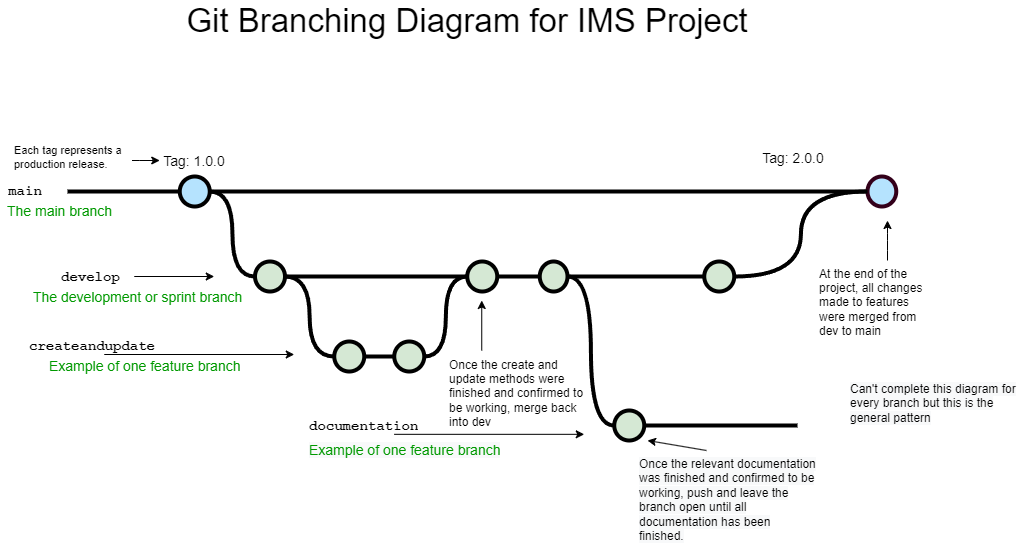

The diagram above was exported from draw.io. Its source (the exported page's mxGraphModel, read from the mxfile embedded in the PNG):
<mxGraphModel dx="920" dy="504" grid="1" gridSize="10" guides="1" tooltips="1" connect="1" arrows="1" fold="1" page="1" pageScale="1" pageWidth="1100" pageHeight="850" math="0" shadow="0">
  <root>
    <mxCell id="0" />
    <mxCell id="1" parent="0" />
    <mxCell id="uWUnNED6HEl2aK5fdaIb-9" style="edgeStyle=orthogonalEdgeStyle;curved=1;rounded=0;html=1;exitX=1;exitY=0.5;exitPerimeter=0;entryX=0;entryY=0.5;entryPerimeter=0;endArrow=none;endFill=0;jettySize=auto;orthogonalLoop=1;strokeWidth=4;fontSize=15;" parent="1" source="uWUnNED6HEl2aK5fdaIb-10" target="uWUnNED6HEl2aK5fdaIb-15" edge="1">
      <mxGeometry relative="1" as="geometry" />
    </mxCell>
    <mxCell id="uWUnNED6HEl2aK5fdaIb-10" value="" style="verticalLabelPosition=bottom;verticalAlign=top;html=1;strokeWidth=4;shape=mxgraph.flowchart.on-page_reference;plain-blue;gradientColor=none;fillColor=#B5E3Fe;strokeColor=#000000;" parent="1" vertex="1">
      <mxGeometry x="262.25" y="196" width="30" height="30" as="geometry" />
    </mxCell>
    <mxCell id="uWUnNED6HEl2aK5fdaIb-80" value="" style="edgeStyle=orthogonalEdgeStyle;curved=1;rounded=0;orthogonalLoop=1;jettySize=auto;html=1;endArrow=none;endFill=0;strokeWidth=4;entryX=0;entryY=0.5;entryDx=0;entryDy=0;entryPerimeter=0;exitX=1;exitY=0.5;exitDx=0;exitDy=0;exitPerimeter=0;" parent="1" source="uWUnNED6HEl2aK5fdaIb-10" target="uWUnNED6HEl2aK5fdaIb-109" edge="1">
      <mxGeometry relative="1" as="geometry">
        <mxPoint x="734.4999999999995" y="211" as="targetPoint" />
        <mxPoint x="310" y="220" as="sourcePoint" />
      </mxGeometry>
    </mxCell>
    <mxCell id="uWUnNED6HEl2aK5fdaIb-109" value="" style="verticalLabelPosition=bottom;verticalAlign=top;html=1;strokeWidth=4;shape=mxgraph.flowchart.on-page_reference;plain-blue;gradientColor=none;strokeColor=#33001A;fillColor=#B5E3FE;" parent="1" vertex="1">
      <mxGeometry x="950" y="196" width="28.75" height="30" as="geometry" />
    </mxCell>
    <mxCell id="uWUnNED6HEl2aK5fdaIb-12" value="" style="edgeStyle=orthogonalEdgeStyle;rounded=0;html=1;jettySize=auto;orthogonalLoop=1;strokeWidth=4;endArrow=none;endFill=0;" parent="1" target="uWUnNED6HEl2aK5fdaIb-10" edge="1">
      <mxGeometry x="192.25" y="211" as="geometry">
        <mxPoint x="150" y="211" as="sourcePoint" />
      </mxGeometry>
    </mxCell>
    <mxCell id="uWUnNED6HEl2aK5fdaIb-13" value="main" style="text;html=1;strokeColor=none;fillColor=none;align=center;verticalAlign=middle;whiteSpace=wrap;overflow=hidden;fontSize=14;fontStyle=1;fontFamily=Courier New;" parent="1" vertex="1">
      <mxGeometry x="83" y="190" width="50" height="42" as="geometry" />
    </mxCell>
    <mxCell id="uWUnNED6HEl2aK5fdaIb-14" style="edgeStyle=orthogonalEdgeStyle;curved=1;rounded=0;html=1;exitX=1;exitY=0.5;exitPerimeter=0;endArrow=none;endFill=0;jettySize=auto;orthogonalLoop=1;strokeWidth=4;fontSize=15;" parent="1" source="uWUnNED6HEl2aK5fdaIb-15" edge="1">
      <mxGeometry relative="1" as="geometry">
        <mxPoint x="550" y="296" as="targetPoint" />
      </mxGeometry>
    </mxCell>
    <mxCell id="uWUnNED6HEl2aK5fdaIb-15" value="" style="verticalLabelPosition=bottom;verticalAlign=top;html=1;strokeWidth=4;shape=mxgraph.flowchart.on-page_reference;plain-purple;gradientColor=none;strokeColor=#000000;fillColor=#D5E8D4;" parent="1" vertex="1">
      <mxGeometry x="337.5" y="281" width="30" height="30" as="geometry" />
    </mxCell>
    <mxCell id="uWUnNED6HEl2aK5fdaIb-19" value="" style="verticalLabelPosition=bottom;verticalAlign=top;html=1;strokeWidth=4;shape=mxgraph.flowchart.on-page_reference;plain-purple;gradientColor=none;strokeColor=#000000;fillColor=#D5E8D4;" parent="1" vertex="1">
      <mxGeometry x="549.75" y="281" width="30" height="30" as="geometry" />
    </mxCell>
    <mxCell id="uWUnNED6HEl2aK5fdaIb-71" value="" style="edgeStyle=orthogonalEdgeStyle;rounded=0;orthogonalLoop=1;jettySize=auto;html=1;endArrow=none;endFill=0;strokeWidth=4;" parent="1" source="uWUnNED6HEl2aK5fdaIb-69" target="uWUnNED6HEl2aK5fdaIb-70" edge="1">
      <mxGeometry relative="1" as="geometry" />
    </mxCell>
    <mxCell id="uWUnNED6HEl2aK5fdaIb-75" style="edgeStyle=orthogonalEdgeStyle;rounded=0;orthogonalLoop=1;jettySize=auto;html=1;entryX=1;entryY=0.5;entryDx=0;entryDy=0;entryPerimeter=0;endArrow=none;endFill=0;strokeWidth=4;curved=1;" parent="1" source="uWUnNED6HEl2aK5fdaIb-69" target="uWUnNED6HEl2aK5fdaIb-15" edge="1">
      <mxGeometry relative="1" as="geometry" />
    </mxCell>
    <mxCell id="uWUnNED6HEl2aK5fdaIb-69" value="" style="verticalLabelPosition=bottom;verticalAlign=top;html=1;strokeWidth=4;shape=mxgraph.flowchart.on-page_reference;plain-purple;gradientColor=none;strokeColor=#000000;fillColor=#D5E8D4;" parent="1" vertex="1">
      <mxGeometry x="416.75" y="361" width="30" height="30" as="geometry" />
    </mxCell>
    <mxCell id="uWUnNED6HEl2aK5fdaIb-78" value="" style="edgeStyle=orthogonalEdgeStyle;curved=1;rounded=0;orthogonalLoop=1;jettySize=auto;html=1;endArrow=none;endFill=0;strokeWidth=4;exitX=1;exitY=0.5;exitDx=0;exitDy=0;exitPerimeter=0;" parent="1" source="uWUnNED6HEl2aK5fdaIb-19" target="uWUnNED6HEl2aK5fdaIb-77" edge="1">
      <mxGeometry relative="1" as="geometry" />
    </mxCell>
    <mxCell id="uWUnNED6HEl2aK5fdaIb-70" value="" style="verticalLabelPosition=bottom;verticalAlign=top;html=1;strokeWidth=4;shape=mxgraph.flowchart.on-page_reference;plain-purple;gradientColor=none;strokeColor=#000000;fillColor=#D5E8D4;" parent="1" vertex="1">
      <mxGeometry x="476.75" y="361" width="30" height="30" as="geometry" />
    </mxCell>
    <mxCell id="uWUnNED6HEl2aK5fdaIb-96" value="" style="edgeStyle=orthogonalEdgeStyle;curved=1;rounded=0;orthogonalLoop=1;jettySize=auto;html=1;endArrow=none;endFill=0;strokeWidth=4;fontFamily=Courier New;fontColor=#009900;entryX=0;entryY=0.5;entryDx=0;entryDy=0;entryPerimeter=0;" parent="1" source="uWUnNED6HEl2aK5fdaIb-77" target="uWUnNED6HEl2aK5fdaIb-95" edge="1">
      <mxGeometry relative="1" as="geometry">
        <mxPoint x="696.75" y="296" as="targetPoint" />
      </mxGeometry>
    </mxCell>
    <mxCell id="uWUnNED6HEl2aK5fdaIb-77" value="" style="verticalLabelPosition=bottom;verticalAlign=top;html=1;strokeWidth=4;shape=mxgraph.flowchart.on-page_reference;plain-purple;gradientColor=none;strokeColor=#000000;fillColor=#D5E8D4;" parent="1" vertex="1">
      <mxGeometry x="622.25" y="281" width="27.75" height="30" as="geometry" />
    </mxCell>
    <mxCell id="uWUnNED6HEl2aK5fdaIb-108" style="edgeStyle=orthogonalEdgeStyle;curved=1;rounded=0;orthogonalLoop=1;jettySize=auto;html=1;endArrow=none;endFill=0;strokeWidth=4;fontFamily=Courier New;fontColor=#009900;" parent="1" source="uWUnNED6HEl2aK5fdaIb-95" edge="1">
      <mxGeometry relative="1" as="geometry">
        <mxPoint x="880" y="445" as="targetPoint" />
      </mxGeometry>
    </mxCell>
    <mxCell id="uWUnNED6HEl2aK5fdaIb-95" value="" style="verticalLabelPosition=bottom;verticalAlign=top;html=1;strokeWidth=4;shape=mxgraph.flowchart.on-page_reference;plain-purple;gradientColor=none;strokeColor=#000000;fillColor=#D5E8D4;" parent="1" vertex="1">
      <mxGeometry x="696.75" y="430" width="30" height="30" as="geometry" />
    </mxCell>
    <mxCell id="uWUnNED6HEl2aK5fdaIb-76" value="develop" style="text;html=1;strokeColor=none;fillColor=none;align=left;verticalAlign=middle;whiteSpace=wrap;overflow=hidden;fontSize=14;fontStyle=1;fontFamily=Courier New;" parent="1" vertex="1">
      <mxGeometry x="141.88" y="286" width="91" height="20" as="geometry" />
    </mxCell>
    <mxCell id="uWUnNED6HEl2aK5fdaIb-97" style="edgeStyle=orthogonalEdgeStyle;curved=1;rounded=0;orthogonalLoop=1;jettySize=auto;html=1;exitX=1;exitY=0.5;exitDx=0;exitDy=0;exitPerimeter=0;entryX=0;entryY=0.5;entryDx=0;entryDy=0;entryPerimeter=0;endArrow=none;endFill=0;strokeWidth=4;fontFamily=Courier New;fontColor=#009900;" parent="1" source="uWUnNED6HEl2aK5fdaIb-70" target="uWUnNED6HEl2aK5fdaIb-19" edge="1">
      <mxGeometry relative="1" as="geometry">
        <mxPoint x="641.75" y="455" as="sourcePoint" />
      </mxGeometry>
    </mxCell>
    <mxCell id="uWUnNED6HEl2aK5fdaIb-86" value="createandupdate" style="text;html=1;strokeColor=none;fillColor=none;align=left;verticalAlign=middle;whiteSpace=wrap;overflow=hidden;fontSize=14;fontStyle=1;fontFamily=Courier New;" parent="1" vertex="1">
      <mxGeometry x="110" y="355" width="240" height="20" as="geometry" />
    </mxCell>
    <mxCell id="uWUnNED6HEl2aK5fdaIb-87" value="The development or sprint branch" style="text;html=1;strokeColor=none;fillColor=none;align=left;verticalAlign=middle;whiteSpace=wrap;overflow=hidden;fontSize=14;fontStyle=0;fontColor=#009900;" parent="1" vertex="1">
      <mxGeometry x="114.25" y="306" width="240" height="20" as="geometry" />
    </mxCell>
    <mxCell id="uWUnNED6HEl2aK5fdaIb-88" value="Example of one feature branch" style="text;html=1;strokeColor=none;fillColor=none;align=left;verticalAlign=middle;whiteSpace=wrap;overflow=hidden;fontSize=14;fontStyle=0;fontColor=#009900;" parent="1" vertex="1">
      <mxGeometry x="130" y="375" width="240" height="20" as="geometry" />
    </mxCell>
    <mxCell id="uWUnNED6HEl2aK5fdaIb-90" value="The main branch&lt;br&gt;" style="text;html=1;strokeColor=none;fillColor=none;align=left;verticalAlign=middle;whiteSpace=wrap;overflow=hidden;fontSize=14;fontStyle=0;fontColor=#009900;" parent="1" vertex="1">
      <mxGeometry x="88.25" y="220" width="146.75" height="20" as="geometry" />
    </mxCell>
    <mxCell id="uWUnNED6HEl2aK5fdaIb-92" value="" style="endArrow=classic;html=1;strokeWidth=1;fontFamily=Courier New;fontColor=#009900;" parent="1" edge="1">
      <mxGeometry width="50" height="50" relative="1" as="geometry">
        <mxPoint x="186.75" y="374" as="sourcePoint" />
        <mxPoint x="376.75" y="374" as="targetPoint" />
      </mxGeometry>
    </mxCell>
    <mxCell id="uWUnNED6HEl2aK5fdaIb-93" value="" style="endArrow=classic;html=1;strokeWidth=1;fontFamily=Courier New;fontColor=#009900;" parent="1" edge="1">
      <mxGeometry width="50" height="50" relative="1" as="geometry">
        <mxPoint x="216.75" y="296" as="sourcePoint" />
        <mxPoint x="296.75" y="296" as="targetPoint" />
      </mxGeometry>
    </mxCell>
    <mxCell id="uWUnNED6HEl2aK5fdaIb-101" value="Tag: 2.0.0" style="text;html=1;strokeColor=none;fillColor=none;align=center;verticalAlign=middle;whiteSpace=wrap;overflow=hidden;fontSize=14;" parent="1" vertex="1">
      <mxGeometry x="821.25" y="167" width="110" height="20" as="geometry" />
    </mxCell>
    <mxCell id="uWUnNED6HEl2aK5fdaIb-103" value="Tag: 1.0.0" style="text;html=1;strokeColor=none;fillColor=none;align=center;verticalAlign=middle;whiteSpace=wrap;overflow=hidden;fontSize=14;" parent="1" vertex="1">
      <mxGeometry x="242.25" y="170" width="70" height="20" as="geometry" />
    </mxCell>
    <mxCell id="uWUnNED6HEl2aK5fdaIb-115" style="edgeStyle=orthogonalEdgeStyle;curved=1;rounded=0;orthogonalLoop=1;jettySize=auto;html=1;entryX=0;entryY=0.5;entryDx=0;entryDy=0;entryPerimeter=0;endArrow=none;endFill=0;strokeWidth=4;fontFamily=Courier New;fontColor=#009900;" parent="1" source="uWUnNED6HEl2aK5fdaIb-106" target="uWUnNED6HEl2aK5fdaIb-109" edge="1">
      <mxGeometry relative="1" as="geometry" />
    </mxCell>
    <mxCell id="uWUnNED6HEl2aK5fdaIb-106" value="" style="verticalLabelPosition=bottom;verticalAlign=top;html=1;strokeWidth=4;shape=mxgraph.flowchart.on-page_reference;plain-purple;gradientColor=none;strokeColor=#000000;fillColor=#D5E8D4;" parent="1" vertex="1">
      <mxGeometry x="786.75" y="281" width="30" height="30" as="geometry" />
    </mxCell>
    <mxCell id="fSnZ5vnYTslC5NarKmr_-1" value="" style="endArrow=classic;html=1;strokeWidth=1;fontFamily=Courier New;fontColor=#009900;" parent="1" edge="1">
      <mxGeometry width="50" height="50" relative="1" as="geometry">
        <mxPoint x="564.25" y="370" as="sourcePoint" />
        <mxPoint x="564.25" y="320" as="targetPoint" />
      </mxGeometry>
    </mxCell>
    <mxCell id="fSnZ5vnYTslC5NarKmr_-4" value="&lt;span style=&quot;text-align: center&quot;&gt;Once the create and update methods were finished and confirmed to be working, merge back into dev&lt;br&gt;&lt;/span&gt;" style="text;html=1;strokeColor=none;fillColor=none;align=left;verticalAlign=middle;whiteSpace=wrap;overflow=hidden;fontSize=12;fontStyle=0;fontColor=#000000;" parent="1" vertex="1">
      <mxGeometry x="530" y="355" width="150" height="115" as="geometry" />
    </mxCell>
    <mxCell id="fSnZ5vnYTslC5NarKmr_-9" value="" style="edgeStyle=orthogonalEdgeStyle;rounded=0;orthogonalLoop=1;jettySize=auto;html=1;fontSize=12;fontColor=#000000;entryX=0;entryY=0.5;entryDx=0;entryDy=0;" parent="1" source="fSnZ5vnYTslC5NarKmr_-8" target="uWUnNED6HEl2aK5fdaIb-103" edge="1">
      <mxGeometry relative="1" as="geometry">
        <mxPoint x="222.25" y="180" as="targetPoint" />
        <Array as="points">
          <mxPoint x="222.25" y="180" />
          <mxPoint x="222.25" y="180" />
        </Array>
      </mxGeometry>
    </mxCell>
    <mxCell id="fSnZ5vnYTslC5NarKmr_-8" value="&lt;span style=&quot;text-align: center; font-size: 11px;&quot;&gt;Each tag represents a production release.&lt;/span&gt;" style="text;html=1;strokeColor=none;fillColor=none;align=left;verticalAlign=middle;whiteSpace=wrap;overflow=hidden;fontSize=11;fontStyle=0;fontColor=#000000;" parent="1" vertex="1">
      <mxGeometry x="94.5" y="158" width="120" height="38" as="geometry" />
    </mxCell>
    <mxCell id="fSnZ5vnYTslC5NarKmr_-11" value="Git Branching Diagram for IMS Project" style="text;html=1;strokeColor=none;fillColor=none;align=center;verticalAlign=middle;whiteSpace=wrap;rounded=0;fontSize=33;fontColor=#000000;" parent="1" vertex="1">
      <mxGeometry x="260" y="20" width="580" height="40" as="geometry" />
    </mxCell>
    <mxCell id="9hBKPDzoitwpIBdzFDQ7-15" value="&lt;span style=&quot;text-align: center&quot;&gt;At the end of the project, all changes made to features were merged from dev to main&lt;br&gt;&lt;/span&gt;" style="text;html=1;strokeColor=none;fillColor=none;align=left;verticalAlign=middle;whiteSpace=wrap;overflow=hidden;fontSize=12;fontStyle=0;fontColor=#000000;" parent="1" vertex="1">
      <mxGeometry x="900" y="281" width="120" height="81" as="geometry" />
    </mxCell>
    <mxCell id="VX9NsSwuYHe42lqOWDZ5-1" value="" style="endArrow=classic;html=1;strokeWidth=1;fontFamily=Courier New;fontColor=#009900;" edge="1" parent="1">
      <mxGeometry width="50" height="50" relative="1" as="geometry">
        <mxPoint x="476.75" y="453.82" as="sourcePoint" />
        <mxPoint x="666.75" y="453.82" as="targetPoint" />
      </mxGeometry>
    </mxCell>
    <mxCell id="VX9NsSwuYHe42lqOWDZ5-2" value="documentation" style="text;html=1;strokeColor=none;fillColor=none;align=left;verticalAlign=middle;whiteSpace=wrap;overflow=hidden;fontSize=14;fontStyle=1;fontFamily=Courier New;" vertex="1" parent="1">
      <mxGeometry x="390" y="435" width="240" height="20" as="geometry" />
    </mxCell>
    <mxCell id="VX9NsSwuYHe42lqOWDZ5-3" value="&lt;span style=&quot;color: rgb(0, 153, 0); font-family: Helvetica; font-size: 14px; font-style: normal; font-variant-ligatures: normal; font-variant-caps: normal; font-weight: 400; letter-spacing: normal; orphans: 2; text-align: left; text-indent: 0px; text-transform: none; widows: 2; word-spacing: 0px; -webkit-text-stroke-width: 0px; background-color: rgb(248, 249, 250); text-decoration-thickness: initial; text-decoration-style: initial; text-decoration-color: initial; float: none; display: inline !important;&quot;&gt;Example of one feature branch&lt;/span&gt;" style="text;whiteSpace=wrap;html=1;" vertex="1" parent="1">
      <mxGeometry x="390" y="455" width="220" height="40" as="geometry" />
    </mxCell>
    <mxCell id="VX9NsSwuYHe42lqOWDZ5-4" value="" style="endArrow=classic;html=1;strokeWidth=1;fontFamily=Courier New;fontColor=#009900;" edge="1" parent="1">
      <mxGeometry width="50" height="50" relative="1" as="geometry">
        <mxPoint x="789" y="470" as="sourcePoint" />
        <mxPoint x="730" y="460" as="targetPoint" />
        <Array as="points" />
      </mxGeometry>
    </mxCell>
    <mxCell id="VX9NsSwuYHe42lqOWDZ5-5" value="" style="edgeStyle=orthogonalEdgeStyle;curved=1;rounded=0;orthogonalLoop=1;jettySize=auto;html=1;endArrow=none;endFill=0;strokeWidth=4;fontFamily=Courier New;fontColor=#009900;entryX=0;entryY=0.5;entryDx=0;entryDy=0;entryPerimeter=0;exitX=1;exitY=0.5;exitDx=0;exitDy=0;exitPerimeter=0;" edge="1" parent="1" source="uWUnNED6HEl2aK5fdaIb-77" target="uWUnNED6HEl2aK5fdaIb-106">
      <mxGeometry relative="1" as="geometry">
        <mxPoint x="660" y="306" as="sourcePoint" />
        <mxPoint x="706.75" y="455" as="targetPoint" />
      </mxGeometry>
    </mxCell>
    <mxCell id="VX9NsSwuYHe42lqOWDZ5-6" value="&lt;span style=&quot;color: rgb(0, 0, 0); font-family: Helvetica; font-size: 12px; font-style: normal; font-variant-ligatures: normal; font-variant-caps: normal; font-weight: 400; letter-spacing: normal; orphans: 2; text-align: center; text-indent: 0px; text-transform: none; widows: 2; word-spacing: 0px; -webkit-text-stroke-width: 0px; background-color: rgb(248, 249, 250); text-decoration-thickness: initial; text-decoration-style: initial; text-decoration-color: initial; float: none; display: inline !important;&quot;&gt;Once the relevant documentation was finished and confirmed to be working, push and leave the branch open until all documentation has been finished.&lt;/span&gt;" style="text;whiteSpace=wrap;html=1;" vertex="1" parent="1">
      <mxGeometry x="720" y="470" width="180" height="50" as="geometry" />
    </mxCell>
    <mxCell id="VX9NsSwuYHe42lqOWDZ5-7" value="" style="endArrow=classic;html=1;strokeWidth=1;fontFamily=Courier New;fontColor=#009900;" edge="1" parent="1">
      <mxGeometry width="50" height="50" relative="1" as="geometry">
        <mxPoint x="970" y="280" as="sourcePoint" />
        <mxPoint x="970" y="240" as="targetPoint" />
        <Array as="points">
          <mxPoint x="970" y="260" />
        </Array>
      </mxGeometry>
    </mxCell>
    <mxCell id="VX9NsSwuYHe42lqOWDZ5-8" value="&lt;span style=&quot;color: rgb(0, 0, 0); font-family: Helvetica; font-size: 12px; font-style: normal; font-variant-ligatures: normal; font-variant-caps: normal; font-weight: 400; letter-spacing: normal; orphans: 2; text-align: center; text-indent: 0px; text-transform: none; widows: 2; word-spacing: 0px; -webkit-text-stroke-width: 0px; background-color: rgb(248, 249, 250); text-decoration-thickness: initial; text-decoration-style: initial; text-decoration-color: initial; float: none; display: inline !important;&quot;&gt;Can't complete this diagram for every branch but this is the general pattern&lt;/span&gt;" style="text;whiteSpace=wrap;html=1;" vertex="1" parent="1">
      <mxGeometry x="931.25" y="395" width="180" height="50" as="geometry" />
    </mxCell>
  </root>
</mxGraphModel>